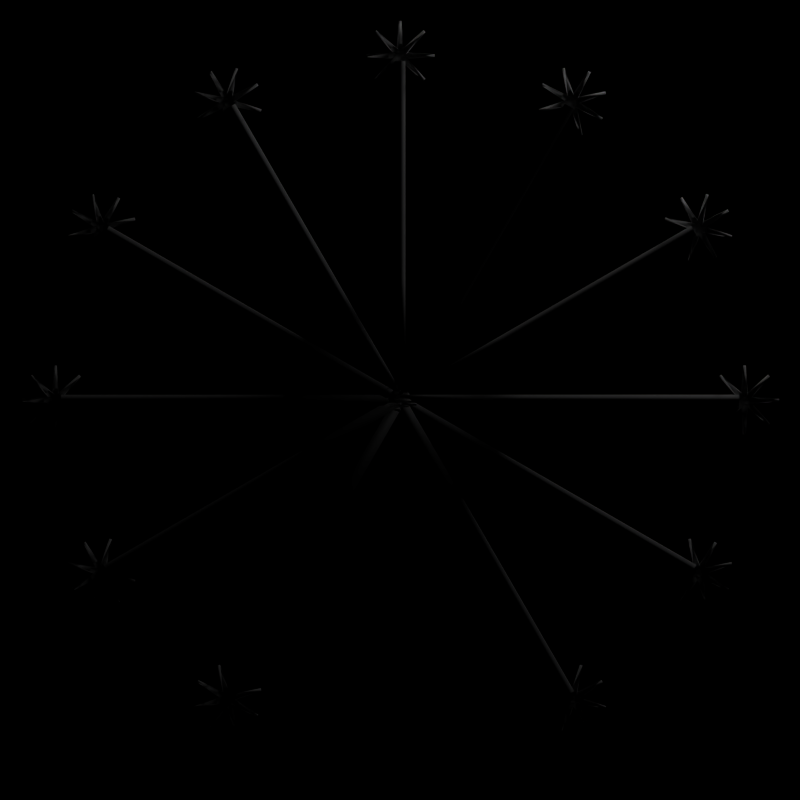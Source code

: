 # Source: Dandelion.blend  (saved by Blender 2.62.3; exported with 4.5.12 LTS)
import bpy
from mathutils import Matrix  # noqa: F401  (used for matrix-valued properties, if any)

bpy.ops.wm.read_factory_settings(use_empty=True)
scene = bpy.context.scene
scene.name = 'Scene'

# ---- collections
col_collection_1 = bpy.data.collections.new('Collection 1'); scene.collection.children.link(col_collection_1)

# ---- materials (node trees are filled in below, after node groups)
mat_material_001 = bpy.data.materials.new('Material.001')
mat_material_001.alpha_threshold = 0.0
mat_material_001.use_transparent_shadow = False
mat_material_001.roughness = 0.5
mat_material_001.line_color = (0.0, 0.0, 0.0, 1.0)

# ---- material node trees

# ---- world
world_world = bpy.data.worlds.new('World'); scene.world = world_world
world_world.color = (0.0, 0.0, 0.0)
world_world.use_sun_shadow = False
world_world.sun_shadow_jitter_overblur = 0.0
world_world.cycles.sampling_method = 'MANUAL'
world_world.cycles.sample_map_resolution = 256

# ---- cameras
cam_camera = bpy.data.cameras.new('Camera')
cam_camera.type = 'ORTHO'
cam_camera.clip_end = 100.0
cam_camera.lens = 35.0
cam_camera.sensor_width = 32.0
cam_camera.sensor_height = 18.0
cam_camera.ortho_scale = 7.314
cam_camera.dof.focus_distance = 0.0
cam_camera.dof.aperture_fstop = 128.0

# ---- lights
light_lamp = bpy.data.lights.new('Lamp', 'POINT')
light_lamp.transmission_factor = 0.0
light_lamp.cutoff_distance = 30.0
light_lamp.energy = 100.0
light_lamp.shadow_buffer_clip_start = 1.001
light_lamp.shadow_soft_size = 1.0
light_lamp.shadow_maximum_resolution = 0.006
light_lamp.use_absolute_resolution = True
light_lamp.cycles.use_multiple_importance_sampling = False

# ---- meshes
me_cube_001 = bpy.data.meshes.new('Cube.001')
me_cube_001.from_pydata([(-1.614, 0.004707, -2.705), (-1.614, -0.004706, -2.705), (-1.552, 0.004707, -2.689), (-1.552, -0.004706, -2.689), (-1.598, 0.004707, -2.767), (-1.598, -0.004706, -2.767), (-1.536, 0.004707, -2.751), (-1.536, -0.004706, -2.751), (-1.266, -0.01333, -2.659), (-1.266, 0.01333, -2.659), (-1.272, -0.01333, -2.633), (-1.272, 0.01333, -2.633), (-1.878, -0.01333, -2.823), (-1.878, 0.01333, -2.823), (-1.884, -0.01333, -2.797), (-1.884, 0.01333, -2.797), (-1.48, -0.01333, -3.031), (-1.48, 0.01333, -3.031), (-1.506, -0.01333, -3.037), (-1.506, 0.01333, -3.037), (-1.644, -0.01333, -2.419), (-1.644, 0.01333, -2.419), (-1.67, -0.01333, -2.425), (-1.67, 0.01333, -2.425), (-1.587, 0.004707, -2.684), (-1.587, -0.004706, -2.684), (-1.531, 0.004707, -2.716), (-1.531, -0.004706, -2.716), (-1.619, 0.004707, -2.74), (-1.619, -0.004706, -2.74), (-1.563, 0.004707, -2.772), (-1.563, -0.004706, -2.772), (-1.307, -0.01333, -2.898), (-1.307, 0.01333, -2.898), (-1.294, -0.01333, -2.875), (-1.294, 0.01333, -2.875), (-1.856, -0.01333, -2.581), (-1.856, 0.01333, -2.581), (-1.843, -0.01333, -2.558), (-1.843, 0.01333, -2.558), (-1.722, -0.01333, -3.009), (-1.722, 0.01333, -3.009), (-1.745, -0.01333, -2.996), (-1.745, 0.01333, -2.996), (-1.405, -0.01333, -2.46), (-1.405, 0.01333, -2.46), (-1.428, -0.01333, -2.447), (-1.428, 0.01333, -2.447), (0.006699, -0.05, 0.1116), (0.006699, 0.05, 0.1116), (-0.5933, 0.05, -0.9276), (-0.5933, -0.05, -0.9276), (0.0933, -0.05, 0.0616), (0.0933, 0.05, 0.0616), (-0.5067, 0.05, -0.9776), (-0.5067, -0.05, -0.9776), (-1.093, 0.05, -1.794), (-1.093, -0.05, -1.794), (-1.007, 0.05, -1.844), (-1.007, -0.05, -1.844), (-1.593, 0.05, -2.66), (-1.593, -0.05, -2.66), (-1.507, 0.05, -2.71), (-1.507, -0.05, -2.71)], [], [(1, 0, 12, 13), (7, 5, 17, 19), (8, 10, 6, 2), (8, 9, 11, 10), (3, 7, 11, 9), (2, 3, 9, 8), (10, 11, 7, 6), (13, 12, 14, 15), (15, 14, 4, 5), (0, 4, 14, 12), (5, 1, 13, 15), (2, 6, 4, 0), (7, 3, 1, 5), (18, 19, 17, 16), (5, 4, 16, 17), (18, 16, 4, 6), (6, 7, 19, 18), (22, 23, 3, 2), (23, 21, 1, 3), (21, 20, 0, 1), (2, 0, 20, 22), (23, 22, 20, 21), (25, 24, 36, 37), (31, 29, 41, 43), (32, 34, 30, 26), (32, 33, 35, 34), (27, 31, 35, 33), (26, 27, 33, 32), (34, 35, 31, 30), (37, 36, 38, 39), (39, 38, 28, 29), (24, 28, 38, 36), (29, 25, 37, 39), (26, 30, 28, 24), (31, 27, 25, 29), (42, 43, 41, 40), (29, 28, 40, 41), (42, 40, 28, 30), (30, 31, 43, 42), (46, 47, 27, 26), (47, 45, 25, 27), (45, 44, 24, 25), (26, 24, 44, 46), (47, 46, 44, 45), (52, 53, 49, 48), (53, 54, 50, 49), (55, 51, 57, 59), (55, 52, 48, 51), (48, 49, 50, 51), (55, 54, 53, 52), (62, 60, 56, 58), (58, 56, 50, 54), (51, 50, 56, 57), (54, 55, 59, 58), (58, 59, 63, 62), (59, 57, 61, 63), (57, 56, 60, 61)])
me_cube_001.polygons.foreach_set('use_smooth', [True] * 57)
me_cube_001.materials.append(mat_material_001)
me_cube_001.use_remesh_preserve_volume = False
me_cube_001.use_remesh_preserve_attributes = False
me_cube_001.use_mirror_vertex_groups = False
me_cube_001.update()

# ---- objects
ob_empty_001 = bpy.data.objects.new('Empty.001', None)
ob_empty = bpy.data.objects.new('Empty', None)
ob_cube = bpy.data.objects.new('Cube', me_cube_001)
ob_lamp = bpy.data.objects.new('Lamp', light_lamp)
ob_camera = bpy.data.objects.new('Camera', cam_camera)

# ---- transforms, parenting, visibility, modifiers, constraints
ob_empty_001.location = (0.0, 0.0, 0.0)
ob_empty_001.rotation_euler = (0.0, -0.0, 0.5236)
ob_empty_001.empty_image_offset = (0.0, 0.0)
ob_empty_001.lineart.crease_threshold = 0.0
ob_empty.location = (0.0, 0.0, 0.0)
ob_empty.rotation_euler = (2.079e-08, 0.5236, 7.757e-08)
ob_empty.empty_image_offset = (0.0, 0.0)
ob_empty.lineart.crease_threshold = 0.0
ob_cube.location = (0.0, 0.0, 0.0)
ob_cube.lineart.crease_threshold = 0.0
_m = ob_cube.modifiers.new('Array', 'ARRAY')
_m.count = 11
_m.constant_offset_displace = (0.0, 0.0, 0.0)
_m.use_relative_offset = False
_m.use_object_offset = True
_m.offset_object = ob_empty
ob_lamp.location = (4.076, 1.005, 5.904)
ob_lamp.rotation_euler = (0.6503, 0.05522, 1.866)
ob_lamp.lock_rotations_4d = False
ob_lamp.empty_display_type = 'ARROWS'
ob_lamp.color = (0.0, 0.0, 0.0, 0.0)
ob_lamp.lineart.crease_threshold = 0.0
ob_camera.location = (0.0, -6.0, 0.0)
ob_camera.rotation_euler = (1.571, -0.0, 0.0)
ob_camera.scale = (1.0, 1.0, 1.0)
ob_camera.lock_rotations_4d = False
ob_camera.empty_display_type = 'ARROWS'
ob_camera.color = (0.0, 0.0, 0.0, 0.0)
ob_camera.display_type = 'WIRE'
ob_camera.lineart.crease_threshold = 0.0

# ---- collection membership
col_collection_1.objects.link(ob_empty_001)
col_collection_1.objects.link(ob_empty)
col_collection_1.objects.link(ob_cube)
col_collection_1.objects.link(ob_lamp)
col_collection_1.objects.link(ob_camera)

# ---- scene / render settings (as saved in the file)
scene.camera = ob_camera
scene.frame_start = 1; scene.frame_end = 250; scene.frame_set(1)
scene.render.engine = 'BLENDER_EEVEE_NEXT'
scene.render.image_settings.color_mode = 'RGB'
scene.render.image_settings.compression = 90
scene.render.resolution_x = 256
scene.render.resolution_y = 256
scene.render.dither_intensity = 0.0
scene.render.bake_margin = 2
scene.render.bake_bias = 0.0
scene.cycles.use_denoising = False
scene.cycles.samples = 10
scene.cycles.sampling_pattern = 'TABULATED_SOBOL'
scene.cycles.light_sampling_threshold = 0.0
scene.cycles.use_adaptive_sampling = False
scene.cycles.use_light_tree = False
scene.cycles.blur_glossy = 0.0
scene.cycles.volume_bounces = 1
scene.cycles.pixel_filter_type = 'GAUSSIAN'
scene.cycles.sample_clamp_indirect = 0.0
scene.view_settings.view_transform = 'Standard'
bpy.context.view_layer.update()
